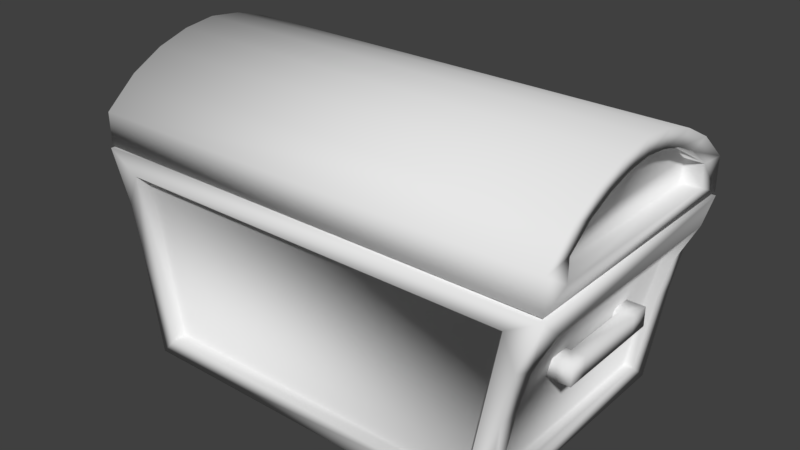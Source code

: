 # Source: Chest.blend  (saved by Blender 2.78.0; exported with 4.5.12 LTS)
import bpy
from mathutils import Matrix  # noqa: F401  (used for matrix-valued properties, if any)

bpy.ops.wm.read_factory_settings(use_empty=True)
scene = bpy.context.scene
scene.name = 'Scene'

# ---- collections
col_collection_1 = bpy.data.collections.new('Collection 1'); scene.collection.children.link(col_collection_1)

# ---- materials (node trees are filled in below, after node groups)
mat_material = bpy.data.materials.new('Material')
mat_material.alpha_threshold = 0.0
mat_material.use_transparent_shadow = False
mat_material.roughness = 0.5
mat_material.line_color = (0.0, 0.0, 0.0, 1.0)

# ---- material node trees

# ---- world
world_world = bpy.data.worlds.new('World'); scene.world = world_world
world_world.color = (0.05088, 0.05088, 0.05088)
world_world.use_sun_shadow = False
world_world.sun_shadow_jitter_overblur = 0.0
world_world.cycles.sampling_method = 'MANUAL'

# ---- meshes
me_cube_004 = bpy.data.meshes.new('Cube.004')
me_cube_004.from_pydata([(-1.0, -0.005961, -0.00351), (-1.0, -0.005961, 0.1575), (-1.0, 1.255, -0.00351), (-1.0, 1.255, 0.1575), (1.0, -0.005961, -0.00351), (1.0, -0.005961, 0.1575), (1.0, 1.255, -0.00351), (1.0, 1.255, 0.1575), (-1.0, 0.6243, 0.4522), (1.0, 0.6243, 0.4522), (-1.0, 0.9395, 0.3823), (1.0, 0.3092, 0.3823), (-1.0, 0.3092, 0.3823), (1.0, 0.9395, 0.3823), (-1.0, 1.097, 0.2962), (1.0, 0.1516, 0.2962), (-1.0, 0.4668, 0.4324), (1.0, 0.7819, 0.4324), (-1.0, 0.7819, 0.4324), (1.0, 0.4668, 0.4324), (-1.0, 0.1516, 0.2962), (1.0, 1.097, 0.2962), (1.0, 1.114, 0.1726), (1.0, 1.114, 0.06228), (1.0, 0.135, 0.06228), (1.0, 0.2573, 0.2677), (1.0, 0.135, 0.1726), (1.0, 0.7467, 0.361), (1.0, 0.6243, 0.3746), (1.0, 0.502, 0.361), (1.0, 0.3797, 0.3267), (1.0, 0.9914, 0.2677), (1.0, 0.869, 0.3267), (0.9231, 1.114, 0.1726), (0.9231, 1.114, 0.06228), (0.9231, 0.135, 0.06228), (0.9231, 0.2573, 0.2677), (0.9231, 0.135, 0.1726), (0.9231, 0.7467, 0.361), (0.9231, 0.6243, 0.3746), (0.9231, 0.502, 0.361), (0.9231, 0.3797, 0.3267), (0.9231, 0.9914, 0.2677), (0.9231, 0.869, 0.3267), (-1.0, 1.137, 0.05572), (-1.0, 0.1118, 0.05572), (-1.0, 0.1118, 0.1637), (-1.0, 1.009, 0.2567), (-1.0, 1.137, 0.1637), (-1.0, 0.4962, 0.348), (-1.0, 0.6243, 0.3613), (-1.0, 0.7525, 0.348), (-1.0, 0.8806, 0.3145), (-1.0, 0.24, 0.2567), (-1.0, 0.3681, 0.3145), (-0.9202, 1.137, 0.05572), (-0.9202, 0.1118, 0.05572), (-0.9202, 0.1118, 0.1637), (-0.9202, 1.009, 0.2567), (-0.9202, 1.137, 0.1637), (-0.9202, 0.4962, 0.348), (-0.9202, 0.6243, 0.3613), (-0.9202, 0.7525, 0.348), (-0.9202, 0.8806, 0.3145), (-0.9202, 0.24, 0.2567), (-0.9202, 0.3681, 0.3145), (-0.8895, 1.14, 0.01208), (-0.8895, 0.1086, -0.0191), (0.8895, 1.14, 0.01208), (0.8895, 0.1086, -0.0191), (-0.8895, 1.145, 0.1094), (-0.8895, 0.1138, 0.07817), (0.8895, 1.145, 0.1094), (0.8895, 0.1138, 0.07817)], [], [(2, 0, 45, 44), (2, 3, 7, 6), (4, 6, 23, 24), (4, 5, 1, 0), (2, 6, 68, 66), (15, 20, 1, 5), (17, 18, 8, 9), (21, 14, 10, 13), (19, 16, 12, 11), (9, 8, 16, 19), (7, 3, 14, 21), (13, 10, 18, 17), (11, 12, 20, 15), (24, 23, 34, 35), (13, 17, 27, 32), (7, 21, 31, 22), (21, 13, 32, 31), (15, 5, 26, 25), (11, 15, 25, 30), (9, 19, 29, 28), (5, 4, 24, 26), (19, 11, 30, 29), (6, 7, 22, 23), (17, 9, 28, 27), (34, 33, 42, 43, 38, 39, 40, 41, 36, 37, 35), (32, 27, 38, 43), (29, 30, 41, 40), (25, 26, 37, 36), (28, 29, 40, 39), (31, 32, 43, 42), (26, 24, 35, 37), (22, 31, 42, 33), (23, 22, 33, 34), (30, 25, 36, 41), (27, 28, 39, 38), (54, 49, 60, 65), (20, 12, 54, 53), (10, 14, 47, 52), (0, 1, 46, 45), (8, 18, 51, 50), (18, 10, 52, 51), (16, 8, 50, 49), (14, 3, 48, 47), (12, 16, 49, 54), (3, 2, 44, 48), (1, 20, 53, 46), (56, 57, 64, 65, 60, 61, 62, 63, 58, 59, 55), (51, 52, 63, 62), (47, 48, 59, 58), (50, 51, 62, 61), (53, 54, 65, 64), (48, 44, 55, 59), (46, 53, 64, 57), (44, 45, 56, 55), (52, 47, 58, 63), (49, 50, 61, 60), (45, 46, 57, 56), (68, 69, 73, 72), (0, 2, 66, 67), (6, 4, 69, 68), (4, 0, 67, 69), (70, 72, 73, 71), (67, 66, 70, 71), (69, 67, 71, 73), (66, 68, 72, 70)])
me_cube_004.polygons.foreach_set('use_smooth', [True] * 65)
_uv = me_cube_004.uv_layers.new(name='UVMap')
_uv.uv.foreach_set('vector', [0.443, 0.9757, 0.4997, 0.9763, 0.4949, 0.9797, 0.4484, 0.9792, 0.3788, 0.9377, 0.3848, 0.9377, 0.3848, 0.9995, 0.3788, 0.9996, 0.4429, 0.9762, 0.4998, 0.9762, 0.4953, 0.9793, 0.4485, 0.9793, 0.4436, 0.9995, 0.4376, 0.9997, 0.4376, 0.9377, 0.4436, 0.9377, 0.469, 0.88, 0.469, 0.9374, 0.4657, 0.9342, 0.4657, 0.8832, 0.4299, 0.9999, 0.4299, 0.9381, 0.4376, 0.9377, 0.4376, 0.9997, 0.4053, 0.9991, 0.4053, 0.9378, 0.4112, 0.9366, 0.4112, 0.9992, 0.3926, 0.9996, 0.3926, 0.9377, 0.3992, 0.9392, 0.3992, 0.9992, 0.4171, 0.9989, 0.4171, 0.9359, 0.4232, 0.9365, 0.4232, 0.9993, 0.4112, 0.9992, 0.4112, 0.9366, 0.4171, 0.9359, 0.4171, 0.9989, 0.3848, 0.9995, 0.3848, 0.9377, 0.3926, 0.9377, 0.3926, 0.9996, 0.3992, 0.9992, 0.3992, 0.9392, 0.4053, 0.9378, 0.4053, 0.9991, 0.4232, 0.9993, 0.4232, 0.9365, 0.4299, 0.9381, 0.4299, 0.9999, 0.4485, 0.9793, 0.4953, 0.9793, 0.49, 0.9822, 0.4553, 0.9819, 0.4922, 0.9987, 0.4827, 1.0, 0.481, 0.9968, 0.4886, 0.9959, 0.5002, 0.9824, 0.4982, 0.9916, 0.493, 0.9909, 0.4952, 0.9847, 0.4982, 0.9916, 0.4922, 0.9987, 0.4886, 0.9959, 0.493, 0.9909, 0.4491, 0.9935, 0.4429, 0.9844, 0.4492, 0.9863, 0.4535, 0.9929, 0.4557, 0.9998, 0.4491, 0.9935, 0.4535, 0.9929, 0.46, 0.9968, 0.4748, 0.9989, 0.4682, 0.9992, 0.4688, 0.9952, 0.4748, 0.9953, 0.4429, 0.9844, 0.4429, 0.9762, 0.4485, 0.9793, 0.4492, 0.9863, 0.4682, 0.9992, 0.4557, 0.9998, 0.46, 0.9968, 0.4688, 0.9952, 0.4998, 0.9762, 0.5002, 0.9824, 0.4952, 0.9847, 0.4953, 0.9793, 0.4827, 1.0, 0.4748, 0.9989, 0.4748, 0.9953, 0.481, 0.9968, 0.4946, 0.9801, 0.4943, 0.9863, 0.4898, 0.993, 0.4835, 0.9962, 0.4783, 0.9954, 0.4717, 0.9951, 0.466, 0.9949, 0.4599, 0.9958, 0.4536, 0.9924, 0.4495, 0.9863, 0.4489, 0.9801, 0.4886, 0.9959, 0.481, 0.9968, 0.4794, 0.9938, 0.4841, 0.9917, 0.4688, 0.9952, 0.46, 0.9968, 0.4634, 0.9931, 0.4689, 0.9945, 0.4535, 0.9929, 0.4492, 0.9863, 0.4542, 0.9854, 0.4583, 0.9903, 0.4748, 0.9953, 0.4688, 0.9952, 0.4689, 0.9945, 0.4744, 0.9933, 0.493, 0.9909, 0.4886, 0.9959, 0.4841, 0.9917, 0.4882, 0.9886, 0.4492, 0.9863, 0.4485, 0.9793, 0.4553, 0.9819, 0.4542, 0.9854, 0.4952, 0.9847, 0.493, 0.9909, 0.4882, 0.9886, 0.4909, 0.9848, 0.4953, 0.9793, 0.4952, 0.9847, 0.4909, 0.9848, 0.49, 0.9822, 0.46, 0.9968, 0.4535, 0.9929, 0.4583, 0.9903, 0.4634, 0.9931, 0.481, 0.9968, 0.4748, 0.9953, 0.4744, 0.9933, 0.4794, 0.9938, 0.4876, 0.9962, 0.4822, 0.997, 0.4807, 0.994, 0.4855, 0.9917, 0.4975, 0.9926, 0.4916, 0.9993, 0.4876, 0.9962, 0.4927, 0.9908, 0.4578, 1.0, 0.4499, 0.9961, 0.4554, 0.9946, 0.4604, 0.9969, 0.4997, 0.9763, 0.5, 0.9826, 0.4956, 0.9845, 0.4949, 0.9797, 0.4757, 0.9989, 0.4674, 0.9988, 0.4676, 0.9953, 0.4761, 0.9953, 0.4674, 0.9988, 0.4578, 1.0, 0.4604, 0.9969, 0.4676, 0.9953, 0.4835, 0.9999, 0.4757, 0.9989, 0.4761, 0.9953, 0.4822, 0.997, 0.4499, 0.9961, 0.4441, 0.9863, 0.4491, 0.9871, 0.4554, 0.9946, 0.4916, 0.9993, 0.4835, 0.9999, 0.4822, 0.997, 0.4876, 0.9962, 0.4441, 0.9863, 0.443, 0.9757, 0.4484, 0.9792, 0.4491, 0.9871, 0.5, 0.9826, 0.4975, 0.9926, 0.4927, 0.9908, 0.4956, 0.9845, 0.4947, 0.98, 0.4939, 0.9866, 0.4892, 0.9935, 0.4825, 0.9961, 0.4778, 0.9949, 0.4716, 0.9949, 0.4652, 0.9951, 0.4591, 0.9956, 0.4538, 0.9923, 0.4499, 0.9864, 0.449, 0.9799, 0.4676, 0.9953, 0.4604, 0.9969, 0.464, 0.9919, 0.47, 0.995, 0.4554, 0.9946, 0.4491, 0.9871, 0.4544, 0.9861, 0.4588, 0.9909, 0.4761, 0.9953, 0.4676, 0.9953, 0.47, 0.995, 0.4761, 0.9923, 0.4927, 0.9908, 0.4876, 0.9962, 0.4855, 0.9917, 0.4896, 0.9885, 0.4491, 0.9871, 0.4484, 0.9792, 0.455, 0.9814, 0.4544, 0.9861, 0.4956, 0.9845, 0.4927, 0.9908, 0.4896, 0.9885, 0.4924, 0.9844, 0.4484, 0.9792, 0.4949, 0.9797, 0.4914, 0.9818, 0.455, 0.9814, 0.4604, 0.9969, 0.4554, 0.9946, 0.4588, 0.9909, 0.464, 0.9919, 0.4822, 0.997, 0.4761, 0.9953, 0.4761, 0.9923, 0.4807, 0.994, 0.4949, 0.9797, 0.4956, 0.9845, 0.4924, 0.9844, 0.4914, 0.9818, 0.469, 0.9374, 0.4325, 0.9373, 0.435, 0.9343, 0.4665, 0.9345, 0.4328, 0.88, 0.469, 0.88, 0.4657, 0.8832, 0.4361, 0.8832, 0.469, 0.9374, 0.4328, 0.9373, 0.4361, 0.9341, 0.4657, 0.9342, 0.4328, 0.9373, 0.4328, 0.88, 0.4361, 0.8832, 0.4361, 0.9341, 0.4648, 0.8843, 0.4648, 0.9324, 0.4369, 0.9324, 0.4369, 0.8843, 0.4325, 0.8792, 0.4697, 0.8791, 0.4667, 0.8827, 0.4352, 0.8824, 0.4325, 0.9373, 0.4325, 0.8792, 0.4352, 0.8824, 0.435, 0.9343, 0.4697, 0.8791, 0.469, 0.9374, 0.4665, 0.9345, 0.4667, 0.8827])
me_cube_004.use_remesh_preserve_volume = False
me_cube_004.use_remesh_preserve_attributes = False
me_cube_004.use_mirror_vertex_groups = False
me_cube_004.update()
me_cube_001 = bpy.data.meshes.new('Cube.001')
me_cube_001.from_pydata([(-0.05838, -1.0, -1.0), (-0.05838, -1.0, 1.0), (-0.05838, 1.0, -1.0), (-0.05838, 1.0, 1.0), (1.0, -1.0, -1.0), (1.0, -1.0, 1.0), (1.0, 1.0, -1.0), (1.0, 1.0, 1.0), (2.38, 1.0, 1.0), (2.38, 1.0, -1.0), (2.38, -1.0, -1.0), (2.38, -1.0, 1.0), (1.0, 9.018, 1.0), (1.0, 9.018, -1.0), (2.38, 9.018, 1.0), (2.38, 9.018, -1.0), (1.0, 11.0, 1.0), (1.0, 11.0, -1.0), (2.38, 11.0, 1.0), (2.38, 11.0, -1.0), (-0.04884, 9.018, 1.0), (-0.04884, 9.018, -1.0), (-0.04884, 11.0, 1.0), (-0.04884, 11.0, -1.0), (-0.5803, 18.27, -11.41), (-0.5803, -8.949, -11.41), (-40.02, -8.949, -11.41), (-40.02, 18.27, -11.41), (4.241, 18.27, 9.644), (4.241, -8.949, 9.644), (-44.84, -8.949, 9.644), (-44.84, 18.27, 9.644), (-1.631, 18.27, -9.384), (-38.97, 18.27, -9.384), (1.714, 18.27, 7.614), (-42.31, 18.27, 7.614), (-2.382, -8.949, -9.394), (-38.22, -8.949, -9.394), (0.8281, -8.949, 7.623), (-41.43, -8.949, 7.623), (-0.5803, 15.99, -9.347), (-0.5803, -6.666, -9.347), (4.241, 15.99, 7.576), (4.241, -6.666, 7.576), (-40.02, -6.975, -9.453), (-40.02, 16.3, -9.453), (-44.84, -6.975, 7.682), (-44.84, 16.3, 7.682), (-1.515, 15.99, -9.347), (-1.515, -6.666, -9.347), (3.001, 15.99, 7.576), (3.001, -6.666, 7.576), (-39.14, -6.975, -9.453), (-39.14, 16.3, -9.453), (-43.66, -6.975, 7.682), (-43.66, 16.3, 7.682), (-1.631, 16.7, -9.384), (-38.97, 16.7, -9.384), (1.714, 16.7, 7.614), (-42.31, 16.7, 7.614), (-2.382, -7.565, -9.394), (-38.22, -7.565, -9.394), (0.8281, -7.565, 7.623), (-41.43, -7.565, 7.623), (0.7132, 15.65, 9.644), (0.7132, -6.333, 9.644), (-41.31, 15.65, 9.644), (-41.31, -6.333, 9.644), (-1.009, 15.65, -5.804), (-1.009, -6.333, -5.804), (-39.59, 15.65, -5.804), (-39.59, -6.333, -5.804), (1.035, 18.27, -0.8855), (1.035, -8.949, -0.8855), (-41.63, -8.949, -0.8855), (-41.63, 18.27, -0.8855), (1.035, 15.99, -0.8855), (1.035, -6.666, -0.8855), (-41.63, -6.975, -0.8855), (-41.63, 16.3, -0.8855), (0.02359, 15.99, -0.8855), (0.02358, -6.666, -0.8855), (-40.68, -6.975, -0.8855), (-40.68, 16.3, -0.8855), (2.12, 18.27, 4.379), (2.12, -8.949, 4.379), (-42.72, -8.949, 4.379), (-42.72, 18.27, 4.379), (2.12, 15.99, 3.345), (2.12, -6.666, 3.345), (-42.72, -6.975, 3.398), (-42.72, 16.3, 3.398), (1.058, 15.99, 3.345), (1.058, -6.666, 3.345), (-41.72, -6.975, 3.398), (-41.72, 16.3, 3.398), (-40.5, -1.0, -1.0), (-40.5, -1.0, 1.0), (-40.5, 1.0, -1.0), (-40.5, 1.0, 1.0), (-41.56, -1.0, -1.0), (-41.56, -1.0, 1.0), (-41.56, 1.0, -1.0), (-41.56, 1.0, 1.0), (-42.94, 1.0, 1.0), (-42.94, 1.0, -1.0), (-42.94, -1.0, -1.0), (-42.94, -1.0, 1.0), (-41.56, 9.018, 1.0), (-41.56, 9.018, -1.0), (-42.94, 9.018, 1.0), (-42.94, 9.018, -1.0), (-41.56, 11.0, 1.0), (-41.56, 11.0, -1.0), (-42.94, 11.0, 1.0), (-42.94, 11.0, -1.0), (-40.51, 9.018, 1.0), (-40.51, 9.018, -1.0), (-40.51, 11.0, 1.0), (-40.51, 11.0, -1.0)], [], [(9, 8, 11, 10), (2, 3, 7, 6), (4, 6, 9, 10), (4, 5, 1, 0), (2, 6, 4, 0), (7, 3, 1, 5), (7, 5, 11, 8), (9, 6, 13, 15), (5, 4, 10, 11), (12, 14, 18, 16), (8, 9, 15, 14), (7, 8, 14, 12), (6, 7, 12, 13), (17, 16, 18, 19), (14, 15, 19, 18), (15, 13, 17, 19), (16, 17, 23, 22), (17, 13, 21, 23), (12, 16, 22, 20), (13, 12, 20, 21), (24, 25, 26, 27), (30, 29, 65, 67), (28, 29, 43, 42), (26, 25, 36, 37), (86, 30, 46, 90), (24, 27, 33, 32), (33, 35, 59, 57), (28, 84, 72, 24, 32, 34), (31, 28, 34, 35), (27, 75, 87, 31, 35, 33), (38, 39, 63, 62), (29, 30, 39, 38), (30, 86, 74, 26, 37, 39), (25, 73, 85, 29, 38, 36), (77, 41, 49, 81), (73, 25, 41, 77), (84, 28, 42, 88), (25, 24, 40, 41), (45, 44, 52, 53), (30, 31, 47, 46), (75, 27, 45, 79), (27, 26, 44, 45), (92, 50, 51, 93), (94, 54, 55, 95), (46, 47, 55, 54), (41, 40, 48, 49), (90, 46, 54, 94), (42, 43, 51, 50), (88, 42, 50, 92), (79, 45, 53, 83), (58, 56, 57, 59), (32, 33, 57, 56), (35, 34, 58, 59), (34, 32, 56, 58), (60, 62, 63, 61), (36, 38, 62, 60), (39, 37, 61, 63), (37, 36, 60, 61), (67, 65, 69, 71), (29, 28, 64, 65), (31, 30, 67, 66), (28, 31, 66, 64), (68, 70, 71, 69), (65, 64, 68, 69), (66, 67, 71, 70), (64, 66, 70, 68), (91, 79, 83, 95), (40, 76, 80, 48), (44, 78, 82, 52), (52, 82, 83, 53), (48, 80, 81, 49), (87, 75, 79, 91), (24, 72, 76, 40), (85, 73, 77, 89), (89, 77, 81, 93), (26, 74, 78, 44), (43, 89, 93, 51), (29, 85, 89, 43), (31, 87, 91, 47), (47, 91, 95, 55), (76, 88, 92, 80), (78, 90, 94, 82), (82, 94, 95, 83), (80, 92, 93, 81), (72, 84, 88, 76), (74, 86, 90, 78), (105, 104, 107, 106), (98, 99, 103, 102), (100, 102, 105, 106), (100, 101, 97, 96), (98, 102, 100, 96), (103, 99, 97, 101), (103, 101, 107, 104), (105, 102, 109, 111), (101, 100, 106, 107), (108, 110, 114, 112), (104, 105, 111, 110), (103, 104, 110, 108), (102, 103, 108, 109), (113, 112, 114, 115), (110, 111, 115, 114), (111, 109, 113, 115), (112, 113, 119, 118), (113, 109, 117, 119), (108, 112, 118, 116), (109, 108, 116, 117)])
me_cube_001.polygons.foreach_set('use_smooth', [True] * 106)
_uv = me_cube_001.uv_layers.new(name='UVMap')
_uv.uv.foreach_set('vector', [0.4596, 0.8824, 0.4596, 0.8778, 0.4641, 0.8778, 0.4641, 0.8824, 0.4488, 0.878, 0.4533, 0.878, 0.4533, 0.8804, 0.4488, 0.8804, 0.4369, 0.878, 0.4414, 0.878, 0.4414, 0.8812, 0.4369, 0.8812, 0.4406, 0.8777, 0.4406, 0.8823, 0.4382, 0.8823, 0.4382, 0.8777, 0.4414, 0.8799, 0.4414, 0.8824, 0.4369, 0.8824, 0.4369, 0.8799, 0.4414, 0.8775, 0.4414, 0.8799, 0.4369, 0.8799, 0.4369, 0.8775, 0.4414, 0.8814, 0.4369, 0.8814, 0.4369, 0.8782, 0.4414, 0.8782, 0.4414, 0.8812, 0.4414, 0.878, 0.4596, 0.878, 0.4596, 0.8812, 0.4406, 0.8823, 0.4406, 0.8777, 0.4438, 0.8777, 0.4438, 0.8823, 0.4596, 0.8814, 0.4596, 0.8782, 0.4641, 0.8782, 0.4641, 0.8814, 0.4596, 0.8778, 0.4596, 0.8824, 0.4414, 0.8824, 0.4414, 0.8778, 0.4414, 0.8814, 0.4414, 0.8782, 0.4596, 0.8782, 0.4596, 0.8814, 0.4438, 0.8823, 0.4438, 0.8777, 0.462, 0.8777, 0.462, 0.8823, 0.4565, 0.878, 0.4565, 0.8826, 0.4533, 0.8826, 0.4533, 0.878, 0.4414, 0.8778, 0.4414, 0.8824, 0.4369, 0.8824, 0.4369, 0.8778, 0.4596, 0.8812, 0.4596, 0.878, 0.4641, 0.878, 0.4641, 0.8812, 0.4565, 0.8826, 0.4565, 0.878, 0.4589, 0.878, 0.4589, 0.8826, 0.4641, 0.8824, 0.4596, 0.8824, 0.4596, 0.88, 0.4641, 0.88, 0.4596, 0.8775, 0.4641, 0.8775, 0.4641, 0.8799, 0.4596, 0.8799, 0.4442, 0.878, 0.4488, 0.878, 0.4488, 0.8804, 0.4442, 0.8804, 0.2546, 4.674e-08, 0.5092, 0.0, 0.5092, 0.3694, 0.2546, 0.3694, 0.4326, 0.938, 0.4326, 0.8781, 0.4362, 0.8823, 0.4362, 0.9338, 0.4986, 0.9759, 0.4446, 0.9759, 0.4492, 0.9719, 0.4941, 0.9719, 0.471, 0.9357, 0.471, 0.8814, 0.4744, 0.8844, 0.4744, 0.9327, 0.4984, 0.9658, 0.4996, 0.9753, 0.4946, 0.972, 0.4946, 0.9641, 0.4362, 0.878, 0.436, 0.9387, 0.4333, 0.9351, 0.4332, 0.8812, 0.4352, 0.8937, 0.4355, 0.9225, 0.4325, 0.9204, 0.4329, 0.8965, 0.436, 0.8873, 0.436, 0.8959, 0.436, 0.9046, 0.4359, 0.9219, 0.4327, 0.9189, 0.4324, 0.8901, 0.4026, 0.9378, 0.4039, 0.877, 0.4067, 0.8807, 0.4057, 0.9346, 0.4358, 0.8956, 0.4357, 0.9129, 0.4357, 0.9216, 0.4357, 0.9302, 0.4325, 0.9272, 0.4322, 0.8984, 0.4732, 0.3694, 0.4732, 0.7651, 0.4603, 0.7651, 0.4603, 0.3694, 0.5001, 0.8773, 0.5001, 0.9403, 0.4967, 0.9337, 0.4967, 0.8831, 0.5001, 0.9403, 0.4976, 0.9373, 0.4887, 0.9355, 0.471, 0.9357, 0.4744, 0.9327, 0.4967, 0.9337, 0.471, 0.8814, 0.4883, 0.8813, 0.4956, 0.8796, 0.5001, 0.8773, 0.4967, 0.8831, 0.4744, 0.8844, 0.434, 0.9097, 0.4351, 0.926, 0.4338, 0.9265, 0.4326, 0.9102, 0.4459, 0.9609, 0.4465, 0.9399, 0.4511, 0.944, 0.4509, 0.9606, 0.4986, 0.9677, 0.4986, 0.9759, 0.4941, 0.9719, 0.4941, 0.9657, 0.4465, 0.9399, 0.4986, 0.9396, 0.4941, 0.9437, 0.4511, 0.944, 0.4676, 0.9251, 0.4676, 0.8895, 0.469, 0.8895, 0.469, 0.9251, 0.4996, 0.9753, 0.4458, 0.9753, 0.4496, 0.972, 0.4946, 0.972, 0.4467, 0.9585, 0.4464, 0.9403, 0.4496, 0.9436, 0.4496, 0.9585, 0.4464, 0.9403, 0.4984, 0.9403, 0.4946, 0.9436, 0.4496, 0.9436, 0.4523, 0.9533, 0.452, 0.945, 0.4928, 0.945, 0.4923, 0.9533, 0.4517, 0.9521, 0.4518, 0.9445, 0.4931, 0.9448, 0.4929, 0.9522, 0.4674, 0.9259, 0.4674, 0.8903, 0.4692, 0.8903, 0.4692, 0.9259, 0.435, 0.8873, 0.435, 0.9303, 0.4336, 0.9303, 0.4336, 0.8873, 0.4681, 0.9145, 0.4695, 0.9217, 0.4677, 0.9212, 0.4667, 0.9141, 0.4351, 0.8882, 0.4351, 0.9312, 0.4333, 0.9312, 0.4333, 0.8882, 0.4347, 0.9187, 0.4359, 0.9276, 0.4342, 0.9269, 0.4332, 0.9182, 0.4686, 0.9075, 0.4698, 0.9208, 0.4685, 0.9212, 0.4672, 0.9079, 0.4064, 0.8843, 0.4288, 0.885, 0.4279, 0.9294, 0.4065, 0.9328, 0.4332, 0.8812, 0.4333, 0.9351, 0.4305, 0.9328, 0.4311, 0.8842, 0.4044, 0.9354, 0.4044, 0.8814, 0.4072, 0.8837, 0.4065, 0.9324, 0.435, 0.8876, 0.4352, 0.9164, 0.4322, 0.9143, 0.4327, 0.8904, 0.4745, 0.887, 0.4957, 0.884, 0.4962, 0.9328, 0.4746, 0.9312, 0.2471, 0.4597, 0.2471, 0.6115, 0.2341, 0.6115, 0.2341, 0.4597, 0.4991, 0.5366, 0.4991, 0.6883, 0.4862, 0.6883, 0.4862, 0.5366, 0.4732, 0.705, 0.4732, 0.3694, 0.4862, 0.3694, 0.4861, 0.705, 0.4654, 0.8848, 0.4654, 0.9334, 0.4363, 0.933, 0.4367, 0.8848, 0.4326, 0.8781, 0.47, 0.8781, 0.4664, 0.8823, 0.4362, 0.8823, 0.47, 0.938, 0.4326, 0.938, 0.4362, 0.9338, 0.4664, 0.9338, 0.47, 0.8781, 0.47, 0.938, 0.4664, 0.9338, 0.4664, 0.8823, 0.465, 0.885, 0.465, 0.9332, 0.4375, 0.9332, 0.4375, 0.885, 0.4368, 0.9338, 0.4368, 0.8837, 0.4654, 0.8837, 0.4654, 0.9338, 0.4368, 0.9322, 0.4368, 0.884, 0.4642, 0.884, 0.4642, 0.9322, 0.436, 0.9334, 0.436, 0.8848, 0.4653, 0.8848, 0.4653, 0.9334, 0.4684, 0.9008, 0.4686, 0.9075, 0.4672, 0.9079, 0.467, 0.9012, 0.4359, 0.8942, 0.4348, 0.9104, 0.4334, 0.9099, 0.4346, 0.8937, 0.4695, 0.8945, 0.4683, 0.9078, 0.4669, 0.9074, 0.4682, 0.8941, 0.4505, 0.9712, 0.4517, 0.961, 0.4929, 0.9609, 0.4934, 0.9713, 0.4507, 0.9711, 0.4521, 0.9608, 0.4928, 0.9608, 0.4936, 0.9711, 0.4458, 0.9658, 0.4467, 0.9585, 0.4496, 0.9585, 0.4496, 0.9641, 0.4986, 0.9396, 0.4986, 0.9607, 0.4941, 0.9607, 0.4941, 0.9437, 0.4446, 0.9677, 0.4459, 0.9609, 0.4509, 0.9606, 0.4501, 0.9658, 0.4338, 0.9014, 0.434, 0.9097, 0.4326, 0.9102, 0.4323, 0.902, 0.4984, 0.9403, 0.4984, 0.9585, 0.4946, 0.9585, 0.4946, 0.9436, 0.4351, 0.8926, 0.4338, 0.9014, 0.4323, 0.902, 0.4334, 0.8932, 0.4446, 0.9759, 0.4446, 0.9677, 0.4501, 0.9658, 0.4492, 0.9719, 0.4458, 0.9753, 0.4458, 0.9658, 0.4496, 0.9641, 0.4496, 0.972, 0.4698, 0.8936, 0.4684, 0.9008, 0.467, 0.9012, 0.468, 0.8941, 0.4348, 0.9104, 0.4347, 0.9187, 0.4332, 0.9182, 0.4334, 0.9099, 0.4683, 0.9078, 0.4681, 0.9145, 0.4667, 0.9141, 0.4669, 0.9074, 0.4517, 0.961, 0.4517, 0.9521, 0.4929, 0.9522, 0.4929, 0.9609, 0.4521, 0.9608, 0.4523, 0.9533, 0.4923, 0.9533, 0.4928, 0.9608, 0.4986, 0.9607, 0.4986, 0.9677, 0.4941, 0.9657, 0.4941, 0.9607, 0.4984, 0.9585, 0.4984, 0.9658, 0.4946, 0.9641, 0.4946, 0.9585, 0.4607, 0.8823, 0.4607, 0.8771, 0.4654, 0.8771, 0.4654, 0.8823, 0.4493, 0.877, 0.454, 0.877, 0.454, 0.8798, 0.4493, 0.8798, 0.4372, 0.8778, 0.4419, 0.8778, 0.4419, 0.8814, 0.4372, 0.8814, 0.441, 0.877, 0.441, 0.8822, 0.4385, 0.8822, 0.4385, 0.877, 0.4419, 0.8796, 0.4419, 0.8823, 0.4372, 0.8823, 0.4372, 0.8796, 0.4419, 0.8768, 0.4419, 0.8796, 0.4372, 0.8796, 0.4372, 0.8768, 0.4419, 0.8814, 0.4372, 0.8814, 0.4372, 0.8778, 0.4419, 0.8778, 0.4419, 0.8814, 0.4419, 0.8778, 0.4608, 0.8778, 0.4608, 0.8814, 0.441, 0.8822, 0.441, 0.877, 0.4443, 0.877, 0.4443, 0.8822, 0.4608, 0.8814, 0.4608, 0.8778, 0.4654, 0.8778, 0.4654, 0.8814, 0.4607, 0.8771, 0.4607, 0.8823, 0.4418, 0.8823, 0.4418, 0.8771, 0.4419, 0.8814, 0.4419, 0.8778, 0.4608, 0.8778, 0.4608, 0.8814, 0.4443, 0.8822, 0.4443, 0.877, 0.4631, 0.877, 0.4631, 0.8822, 0.4573, 0.877, 0.4573, 0.8822, 0.454, 0.8822, 0.454, 0.877, 0.4418, 0.8771, 0.4418, 0.8823, 0.4372, 0.8823, 0.4372, 0.8771, 0.4608, 0.8814, 0.4608, 0.8778, 0.4654, 0.8778, 0.4654, 0.8814, 0.4573, 0.8822, 0.4573, 0.877, 0.4597, 0.877, 0.4597, 0.8822, 0.4654, 0.8823, 0.4608, 0.8823, 0.4608, 0.8796, 0.4654, 0.8796, 0.4608, 0.8768, 0.4654, 0.8768, 0.4654, 0.8796, 0.4608, 0.8796, 0.4446, 0.877, 0.4493, 0.877, 0.4493, 0.8798, 0.4446, 0.8798])
me_cube_001.materials.append(mat_material)
me_cube_001.use_remesh_preserve_volume = False
me_cube_001.use_remesh_preserve_attributes = False
me_cube_001.use_mirror_vertex_groups = False
me_cube_001.update()

# ---- objects
ob_cube_004 = bpy.data.objects.new('Cube.004', me_cube_004)
ob_chest = bpy.data.objects.new('Chest', me_cube_001)

# ---- transforms, parenting, visibility, modifiers, constraints
ob_cube_004.location = (-0.004668, -0.7247, 1.015)
ob_cube_004.rotation_euler = (0.001735, -0.0, 0.0)
ob_cube_004.scale = (1.168, 1.029, 1.0)
ob_cube_004.lineart.crease_threshold = 0.0
ob_chest.location = (0.9697, -0.3137, 0.5393)
ob_chest.scale = (0.04777, 0.04777, 0.04777)
ob_chest.lineart.crease_threshold = 0.0

# ---- collection membership
col_collection_1.objects.link(ob_cube_004)
col_collection_1.objects.link(ob_chest)

# ---- scene / render settings (as saved in the file)
scene.frame_start = 1; scene.frame_end = 250; scene.frame_set(1)
scene.render.engine = 'BLENDER_EEVEE_NEXT'
scene.render.resolution_percentage = 50
scene.render.dither_intensity = 0.0
scene.cycles.use_denoising = False
scene.cycles.samples = 128
scene.cycles.sampling_pattern = 'TABULATED_SOBOL'
scene.cycles.light_sampling_threshold = 0.0
scene.cycles.use_adaptive_sampling = False
scene.cycles.use_light_tree = False
scene.cycles.blur_glossy = 0.0
scene.cycles.sample_clamp_indirect = 0.0
scene.view_settings.view_transform = 'Standard'
bpy.context.view_layer.update()

# ---- added for rendering (the .blend has no active camera and no usable light): camera, sun
cam_auto = bpy.data.cameras.new('AutoCamera')
cam_auto.lens = 50.0
cam_auto.sensor_width = 36.0
cam_auto.clip_end = 1000.0
ob_auto_camera = bpy.data.objects.new('AutoCamera', cam_auto)
scene.collection.objects.link(ob_auto_camera)
ob_auto_camera.location = (2.83421, -3.48876, 2.99922)
ob_auto_camera.rotation_euler = (1.09748, -7.21219e-08, 0.694738)
scene.camera = ob_auto_camera
light_auto_sun = bpy.data.lights.new('AutoSun', 'SUN')
light_auto_sun.energy = 3.0
light_auto_sun.angle = 0.0523599
ob_auto_sun = bpy.data.objects.new('AutoSun', light_auto_sun)
scene.collection.objects.link(ob_auto_sun)
ob_auto_sun.rotation_euler = (0.872665, 0.174533, 0.523599)
bpy.context.view_layer.update()
